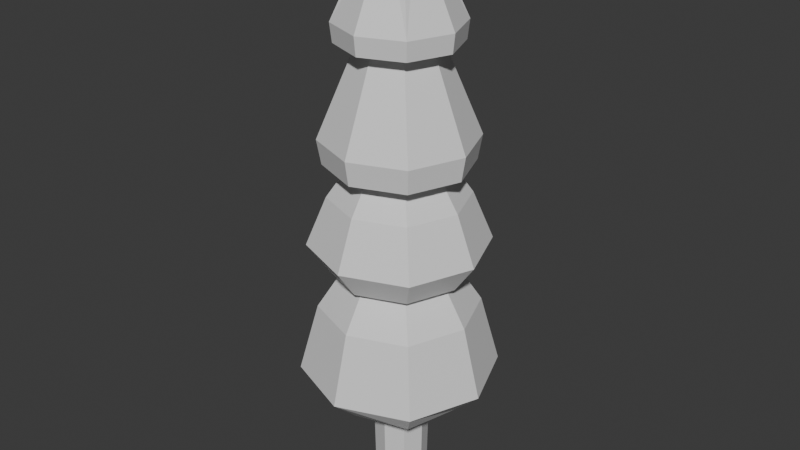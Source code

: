 # Source: arbol_v2_auo1003.blend  (saved by Blender 4.5.90; exported with 4.5.12 LTS)
import bpy
from mathutils import Matrix  # noqa: F401  (used for matrix-valued properties, if any)

bpy.ops.wm.read_factory_settings(use_empty=True)
scene = bpy.context.scene
scene.name = 'Scene'

# ---- collections
col_collection = bpy.data.collections.new('Collection'); scene.collection.children.link(col_collection)

# ---- materials (node trees are filled in below, after node groups)
mat_rboles_001 = bpy.data.materials.new('Árboles.001')

# ---- material node trees
mat_rboles_001.use_nodes = True; mat_rboles_001.node_tree.nodes.clear()
_N = mat_rboles_001.node_tree.nodes; _L = mat_rboles_001.node_tree.links
n0 = _N.new('ShaderNodeBsdfPrincipled'); n0.name = 'Principled BSDF'; n0.location = (-200, 100)
n1 = _N.new('ShaderNodeOutputMaterial'); n1.name = 'Material Output'; n1.location = (200, 100)
_L.new(n0.outputs[0], n1.inputs[0])
n1.is_active_output = True

# ---- world
world_world = bpy.data.worlds.new('World'); scene.world = world_world
world_world.use_nodes = True; world_world.node_tree.nodes.clear()
_N = world_world.node_tree.nodes; _L = world_world.node_tree.links
n0 = _N.new('ShaderNodeOutputWorld'); n0.name = 'World Output'; n0.location = (200, 100)
n1 = _N.new('ShaderNodeBackground'); n1.name = 'Background'; n1.location = (-200, 100)
n1.inputs[0].default_value = (0.05088, 0.05088, 0.05088, 1.0)
_L.new(n1.outputs[0], n0.inputs[0])
n0.is_active_output = True
world_world.color = (0.05088, 0.05088, 0.05088)
world_world.sun_shadow_jitter_overblur = 0.0

# ---- meshes
me_cube_015 = bpy.data.meshes.new('Cube.015')
me_cube_015.from_pydata([(-0.08354, -0.08883, -1.658), (-0.08223, -0.08752, -0.8534), (-0.08354, 0.09406, -1.658), (-0.08223, 0.09274, -0.8534), (0.09935, -0.08884, -1.658), (0.09804, -0.08752, -0.8534), (0.09935, 0.09406, -1.658), (0.09804, 0.09275, -0.8534), (-0.1198, -0.1251, -0.9516), (-0.1198, 0.1304, -0.9196), (0.1357, 0.1304, -0.9196), (0.1357, -0.1251, -0.9516), (0.3635, 0.3655, -0.936), (0.3635, -0.3674, -0.936), (-0.3693, 0.3655, -0.936), (-0.3693, -0.3674, -0.936), (0.262, -0.2659, 1.324), (0.262, 0.2639, 1.324), (-0.2678, -0.2659, 1.324), (-0.2678, 0.2639, 1.324), (0.09938, -0.1033, 1.963), (0.09938, 0.1013, 1.963), (-0.1052, -0.1033, 1.963), (-0.1052, 0.1013, 1.963), (0.4432, 0.4452, -0.7934), (0.4382, -0.0009651, -0.961), (-0.002912, -0.4421, -0.961), (-0.444, -0.0009689, -0.961), (-0.002912, 0.4402, -0.961), (0.3636, -0.0009613, 1.324), (-0.002912, -0.3674, 1.324), (-0.3694, -0.0009613, 1.324), (-0.002912, 0.3655, 1.324), (0.1116, -0.0009613, 1.984), (-0.00292, -0.1155, 1.984), (-0.1174, -0.0009613, 1.984), (-0.002912, 0.1136, 1.984), (0.2714, 0.2734, 1.442), (-0.2773, 0.2734, 1.442), (0.3569, -0.3608, -0.3506), (-0.3628, -0.3608, -0.3506), (-0.3628, 0.3589, -0.3506), (0.2714, -0.2753, 1.442), (-0.2773, -0.2753, 1.442), (0.3569, 0.3589, -0.3506), (0.4432, -0.4471, -0.7934), (-0.449, -0.4471, -0.7934), (-0.449, 0.4452, -0.7934), (0.6146, -0.0009613, -0.7957), (-0.002912, -0.6184, -0.7957), (-0.6204, -0.0009613, -0.7957), (-0.002912, 0.6165, -0.7957), (-0.002912, -0.0009689, -1.019), (-0.002912, -0.0009613, 2.034), (-0.3824, -0.0009613, 1.442), (-0.002912, -0.3805, 1.442), (-0.002916, 0.3786, 1.442), (0.3766, -0.0009613, 1.442), (-0.002912, 0.4968, -0.3506), (-0.5007, -0.0009613, -0.3506), (-0.002912, -0.4988, -0.3506), (0.4949, -0.0009613, -0.3506), (-0.1033, 0.002617, -1.66), (-0.1081, -0.1134, -0.872), (-0.102, 0.002617, -0.8515), (-0.1107, 0.1212, -1.638), (0.007906, 0.1138, -1.66), (0.007902, 0.1125, -0.8515), (0.1265, 0.1212, -1.638), (0.1191, 0.002617, -1.66), (0.1178, 0.002609, -0.8515), (0.1265, -0.1159, -1.642), (0.00791, -0.1086, -1.66), (0.007906, -0.1073, -0.8515), (-0.1081, 0.1186, -0.868), (0.1239, 0.1186, -0.868), (0.1239, -0.1134, -0.872), (0.007906, -0.173, -0.9576), (0.1836, 0.002609, -0.9356), (0.007902, 0.1783, -0.9136), (-0.1677, 0.002617, -0.9356), (-0.1107, -0.1159, -1.642), (0.2482, -0.2521, -0.1166), (-0.254, -0.2521, -0.1166), (-0.254, 0.2502, -0.1166), (0.2991, -0.3029, -0.1102), (0.2991, 0.301, -0.1102), (-0.3049, 0.301, -0.1102), (-0.3049, -0.3029, -0.1102), (-0.2278, 0.2239, 0.5563), (-0.4023, -0.4004, 0.07878), (0.222, -0.2258, 0.5563), (0.3965, 0.3984, 0.07878), (-0.325, 0.3212, 0.5986), (-0.325, -0.3231, 0.5986), (0.3192, -0.3231, 0.5986), (0.3192, 0.3212, 0.5986), (0.1616, 0.1636, 1.348), (-0.3441, 0.3402, 0.7545), (-0.1675, -0.1655, 1.348), (0.3383, -0.3421, 0.7545), (-0.3115, 0.3076, 0.3887), (-0.2278, -0.2258, 0.5563), (0.3057, -0.3096, 0.3887), (0.222, 0.2239, 0.5563), (0.2482, 0.2502, -0.1166), (-0.1675, 0.1636, 1.348), (0.1616, -0.1655, 1.348), (0.3383, 0.3402, 0.7545), (-0.3441, -0.3421, 0.7545), (-0.3115, -0.3096, 0.3887), (0.3057, 0.3076, 0.3887), (-0.4023, 0.3984, 0.07878), (0.3965, -0.4004, 0.07878), (0.4148, -0.0009613, -0.1102), (-0.314, -0.0009651, 0.5563), (-0.4207, -0.0009651, -0.1102), (-0.002912, 0.4168, -0.1102), (-0.002912, -0.4187, -0.1102), (-0.4485, -0.0009613, 0.5986), (0.3082, -0.0009613, 0.5563), (-0.002912, 0.3101, 0.5563), (-0.002912, -0.312, 0.5563), (-0.002912, 0.2267, 1.348), (0.4427, -0.0009613, 0.5986), (-0.002912, 0.4447, 0.5986), (-0.002912, -0.4466, 0.5986), (-0.002908, -0.2286, 1.348), (-0.2305, -0.0009613, 1.348), (0.2247, -0.0009689, 1.348), (-0.002912, -0.4279, 0.3887), (-0.002908, 0.4259, 0.3887), (0.424, -0.0009613, 0.3887), (-0.4298, -0.0009689, 0.3887), (-0.002912, 0.3464, -0.1166), (-0.3503, -0.0009613, -0.1166), (-0.002912, -0.3484, -0.1166), (0.3445, -0.0009613, -0.1166), (-0.002912, 0.471, 0.7545), (-0.002912, -0.4729, 0.7545), (-0.4749, -0.0009689, 0.7545), (0.4691, -0.0009613, 0.7545), (-0.5554, -0.0009689, 0.07878), (0.5496, -0.0009613, 0.07878), (-0.002912, 0.5516, 0.07878), (-0.002916, -0.5535, 0.07878), (-0.1517, 0.002613, -0.8698), (0.007906, 0.1622, -0.8671), (0.1675, 0.002617, -0.8698), (0.007906, -0.157, -0.8726), (0.007906, 0.002609, -1.665), (0.007906, 0.002617, -0.8476), (-0.1552, 0.002609, -1.64), (0.007906, 0.1657, -1.637), (0.171, 0.002609, -1.64), (0.007906, -0.1605, -1.643)], [], [(8, 63, 146, 80), (63, 1, 64, 146), (146, 64, 3, 74), (80, 146, 74, 9), (9, 74, 147, 79), (74, 3, 67, 147), (147, 67, 7, 75), (79, 147, 75, 10), (10, 75, 148, 78), (75, 7, 70, 148), (148, 70, 5, 76), (78, 148, 76, 11), (11, 76, 149, 77), (76, 5, 73, 149), (149, 73, 1, 63), (77, 149, 63, 8), (2, 66, 150, 62), (66, 6, 69, 150), (150, 69, 4, 72), (62, 150, 72, 0), (7, 67, 151, 70), (67, 3, 64, 151), (151, 64, 1, 73), (70, 151, 73, 5), (81, 8, 80, 152), (0, 81, 152, 62), (65, 9, 79, 153), (79, 10, 68, 153), (62, 152, 65, 2), (2, 65, 153, 66), (68, 10, 78, 154), (78, 11, 71, 154), (66, 153, 68, 6), (6, 68, 154, 69), (71, 11, 77, 155), (77, 8, 81, 155), (69, 154, 71, 4), (4, 71, 155, 72), (72, 155, 81, 0), (40, 60, 49, 46), (25, 13, 45, 48), (26, 15, 46, 49), (13, 26, 49, 45), (48, 24, 12, 25), (41, 59, 50, 47), (27, 14, 47, 50), (15, 27, 50, 46), (48, 61, 44, 24), (44, 58, 51, 24), (28, 12, 24, 51), (14, 28, 51, 47), (49, 60, 39, 45), (36, 56, 37, 21), (115, 102, 110, 133), (105, 137, 114, 86), (50, 59, 40, 46), (137, 82, 85, 114), (87, 112, 142, 116), (91, 95, 124, 120), (118, 145, 113, 85), (143, 92, 86, 114), (84, 41, 58, 134), (25, 52, 26, 13), (25, 12, 28, 52), (27, 52, 28, 14), (26, 52, 27, 15), (142, 90, 88, 116), (102, 122, 130, 110), (120, 104, 111, 132), (112, 101, 133, 142), (115, 119, 94, 102), (144, 112, 87, 117), (135, 84, 87, 116), (92, 144, 117, 86), (84, 134, 117, 87), (134, 105, 86, 117), (90, 145, 118, 88), (82, 136, 118, 85), (88, 118, 136, 83), (104, 121, 131, 111), (103, 91, 120, 132), (98, 140, 119, 93), (139, 100, 95, 126), (121, 89, 101, 131), (113, 103, 132, 143), (120, 124, 96, 104), (122, 91, 103, 130), (145, 130, 103, 113), (131, 144, 92, 111), (121, 125, 93, 89), (18, 30, 127, 99), (106, 98, 138, 123), (144, 131, 101, 112), (130, 145, 90, 110), (122, 126, 95, 91), (123, 32, 19, 106), (96, 125, 121, 104), (39, 61, 48, 45), (94, 126, 122, 102), (100, 141, 124, 95), (140, 109, 94, 119), (96, 108, 138, 125), (94, 109, 139, 126), (141, 108, 96, 124), (89, 93, 119, 115), (139, 127, 107, 100), (43, 22, 34, 55), (140, 128, 99, 109), (127, 30, 16, 107), (107, 16, 29, 129), (108, 97, 123, 138), (141, 129, 97, 108), (128, 31, 18, 99), (17, 32, 123, 97), (109, 99, 127, 139), (129, 29, 17, 97), (128, 140, 98, 106), (33, 21, 37, 57), (89, 115, 133, 101), (106, 19, 31, 128), (35, 54, 38, 23), (35, 53, 34, 22), (35, 23, 36, 53), (33, 53, 36, 21), (34, 53, 33, 20), (36, 23, 38, 56), (34, 20, 42, 55), (35, 22, 43, 54), (143, 132, 111, 92), (142, 133, 110, 90), (83, 135, 116, 88), (83, 40, 59, 135), (41, 84, 135, 59), (82, 39, 60, 136), (40, 83, 136, 60), (105, 44, 61, 137), (51, 58, 41, 47), (39, 82, 137, 61), (134, 58, 44, 105), (18, 43, 55, 30), (38, 54, 31, 19), (138, 98, 93, 125), (37, 56, 32, 17), (31, 54, 43, 18), (16, 42, 57, 29), (30, 55, 42, 16), (32, 56, 38, 19), (29, 57, 37, 17), (80, 9, 65, 152), (85, 113, 143, 114), (129, 141, 100, 107), (42, 20, 33, 57)])
_uv = me_cube_015.uv_layers.new(name='UVMap')
_uv.uv.foreach_set('vector', [0.1721, 0.9422, 0.1747, 0.951, 0.1615, 0.9596, 0.1561, 0.9499, 0.1747, 0.951, 0.1763, 0.955, 0.1695, 0.9655, 0.1615, 0.9596, 0.2123, 0.9601, 0.204, 0.9657, 0.1973, 0.9549, 0.1989, 0.9511, 0.218, 0.9507, 0.2123, 0.9601, 0.1989, 0.9511, 0.2009, 0.9456, 0.2009, 0.9456, 0.1989, 0.9511, 0.1865, 0.9487, 0.1866, 0.944, 0.1989, 0.9511, 0.1973, 0.9549, 0.1864, 0.954, 0.1865, 0.9487, 0.1865, 0.9487, 0.1864, 0.954, 0.1755, 0.9544, 0.174, 0.9505, 0.1866, 0.944, 0.1865, 0.9487, 0.174, 0.9505, 0.1723, 0.945, 0.1723, 0.945, 0.174, 0.9505, 0.1603, 0.959, 0.155, 0.9494, 0.174, 0.9505, 0.1755, 0.9544, 0.1684, 0.965, 0.1603, 0.959, 0.2127, 0.96, 0.2047, 0.9657, 0.1979, 0.9551, 0.1996, 0.9511, 0.2182, 0.9503, 0.2127, 0.96, 0.1996, 0.9511, 0.2023, 0.9424, 0.2023, 0.9424, 0.1996, 0.9511, 0.1872, 0.949, 0.1872, 0.94, 0.1996, 0.9511, 0.1979, 0.9551, 0.1871, 0.9544, 0.1872, 0.949, 0.1872, 0.949, 0.1871, 0.9544, 0.1763, 0.955, 0.1747, 0.951, 0.1872, 0.94, 0.1872, 0.949, 0.1747, 0.951, 0.1721, 0.9422, 0.1994, 0.8563, 0.1884, 0.8566, 0.1888, 0.8412, 0.2064, 0.8458, 0.1884, 0.8566, 0.1775, 0.8558, 0.1709, 0.845, 0.1888, 0.8412, 0.1878, 0.8414, 0.2057, 0.8457, 0.1987, 0.8565, 0.1877, 0.8569, 0.1699, 0.8455, 0.1878, 0.8414, 0.1877, 0.8569, 0.1768, 0.8563, 0.1755, 0.9544, 0.1864, 0.954, 0.1861, 0.9695, 0.1684, 0.965, 0.1864, 0.954, 0.1973, 0.9549, 0.204, 0.9657, 0.1861, 0.9695, 0.187, 0.9697, 0.1695, 0.9655, 0.1763, 0.955, 0.1871, 0.9544, 0.2047, 0.9657, 0.187, 0.9697, 0.1871, 0.9544, 0.1979, 0.9551, 0.1751, 0.8603, 0.1721, 0.9422, 0.1561, 0.9499, 0.1614, 0.8515, 0.1768, 0.8563, 0.1751, 0.8603, 0.1614, 0.8515, 0.1699, 0.8455, 0.201, 0.8605, 0.2009, 0.9456, 0.1866, 0.944, 0.1883, 0.8624, 0.1866, 0.944, 0.1723, 0.945, 0.1757, 0.86, 0.1883, 0.8624, 0.2064, 0.8458, 0.2146, 0.852, 0.201, 0.8605, 0.1994, 0.8563, 0.1994, 0.8563, 0.201, 0.8605, 0.1883, 0.8624, 0.1884, 0.8566, 0.1757, 0.86, 0.1723, 0.945, 0.155, 0.9494, 0.1625, 0.8509, 0.2182, 0.9503, 0.2023, 0.9424, 0.2003, 0.8605, 0.2141, 0.8518, 0.1884, 0.8566, 0.1883, 0.8624, 0.1757, 0.86, 0.1775, 0.8558, 0.1775, 0.8558, 0.1757, 0.86, 0.1625, 0.8509, 0.1709, 0.845, 0.2003, 0.8605, 0.2023, 0.9424, 0.1872, 0.94, 0.1877, 0.8625, 0.1872, 0.94, 0.1721, 0.9422, 0.1751, 0.8603, 0.1877, 0.8625, 0.2057, 0.8457, 0.2141, 0.8518, 0.2003, 0.8605, 0.1987, 0.8565, 0.1987, 0.8565, 0.2003, 0.8605, 0.1877, 0.8625, 0.1877, 0.8569, 0.1877, 0.8569, 0.1877, 0.8625, 0.1751, 0.8603, 0.1768, 0.8563, 0.7504, 0.5311, 0.7212, 0.5348, 0.7214, 0.5086, 0.7435, 0.5038, 0.6945, 0.4752, 0.7021, 0.4952, 0.6993, 0.5036, 0.6767, 0.4854, 0.7214, 0.4973, 0.7407, 0.4955, 0.7435, 0.5038, 0.7214, 0.5086, 0.7021, 0.4952, 0.7214, 0.4973, 0.7214, 0.5086, 0.6993, 0.5036, 0.7671, 0.4859, 0.7443, 0.5037, 0.7416, 0.4954, 0.7495, 0.4754, 0.6928, 0.5307, 0.6618, 0.5219, 0.6775, 0.4853, 0.7001, 0.5035, 0.6953, 0.4751, 0.703, 0.4951, 0.7001, 0.5035, 0.6775, 0.4853, 0.7407, 0.4955, 0.7487, 0.4755, 0.7663, 0.4859, 0.7435, 0.5038, 0.7671, 0.4859, 0.7823, 0.5227, 0.7512, 0.531, 0.7443, 0.5037, 0.7512, 0.531, 0.722, 0.5347, 0.7222, 0.5085, 0.7443, 0.5037, 0.7222, 0.4972, 0.7416, 0.4954, 0.7443, 0.5037, 0.7222, 0.5085, 0.703, 0.4951, 0.7222, 0.4972, 0.7222, 0.5085, 0.7001, 0.5035, 0.7214, 0.5086, 0.7212, 0.5348, 0.692, 0.5307, 0.6993, 0.5036, 0.7194, 0.9533, 0.7199, 0.8662, 0.759, 0.8685, 0.7367, 0.952, 0.8052, 0.6653, 0.7645, 0.6682, 0.7635, 0.6352, 0.8081, 0.6354, 0.7561, 0.56, 0.7878, 0.5512, 0.7945, 0.5581, 0.7578, 0.5689, 0.7663, 0.4859, 0.7815, 0.5228, 0.7504, 0.5311, 0.7435, 0.5038, 0.6552, 0.5505, 0.6868, 0.5596, 0.685, 0.5685, 0.6485, 0.5573, 0.6858, 0.5685, 0.6811, 0.5962, 0.6332, 0.5894, 0.6493, 0.5572, 0.6763, 0.6677, 0.6743, 0.6902, 0.623, 0.6856, 0.6356, 0.6642, 0.721, 0.5714, 0.7208, 0.599, 0.6803, 0.5963, 0.685, 0.5685, 0.8101, 0.5906, 0.7621, 0.5968, 0.7578, 0.5689, 0.7945, 0.5581, 0.6876, 0.5595, 0.6928, 0.5307, 0.722, 0.5347, 0.7218, 0.5627, 0.6945, 0.4752, 0.7216, 0.472, 0.7214, 0.4973, 0.7021, 0.4952, 0.7495, 0.4754, 0.7416, 0.4954, 0.7222, 0.4972, 0.7224, 0.4719, 0.6953, 0.4751, 0.7224, 0.4719, 0.7222, 0.4972, 0.703, 0.4951, 0.7214, 0.4973, 0.7216, 0.472, 0.7487, 0.4755, 0.7407, 0.4955, 0.8093, 0.5906, 0.7613, 0.5968, 0.757, 0.569, 0.7936, 0.5582, 0.7645, 0.6682, 0.7204, 0.6688, 0.7206, 0.6364, 0.7635, 0.6352, 0.806, 0.6652, 0.7653, 0.6682, 0.7643, 0.6351, 0.8089, 0.6354, 0.6811, 0.5962, 0.6784, 0.6346, 0.6338, 0.6343, 0.6332, 0.5894, 0.8052, 0.6653, 0.8175, 0.6868, 0.7662, 0.6908, 0.7645, 0.6682, 0.7216, 0.599, 0.6811, 0.5962, 0.6858, 0.5685, 0.7218, 0.5714, 0.656, 0.5504, 0.6876, 0.5595, 0.6858, 0.5685, 0.6493, 0.5572, 0.7621, 0.5968, 0.7216, 0.599, 0.7218, 0.5714, 0.7578, 0.5689, 0.6876, 0.5595, 0.7218, 0.5627, 0.7218, 0.5714, 0.6858, 0.5685, 0.7218, 0.5627, 0.7561, 0.56, 0.7578, 0.5689, 0.7218, 0.5714, 0.7613, 0.5968, 0.7208, 0.599, 0.721, 0.5714, 0.757, 0.569, 0.6868, 0.5596, 0.721, 0.5628, 0.721, 0.5714, 0.685, 0.5685, 0.757, 0.569, 0.721, 0.5714, 0.721, 0.5628, 0.7553, 0.56, 0.7653, 0.6682, 0.7212, 0.6688, 0.7214, 0.6364, 0.7643, 0.6351, 0.6776, 0.6347, 0.6763, 0.6677, 0.6356, 0.6642, 0.633, 0.6343, 0.6739, 0.7122, 0.6196, 0.7134, 0.6238, 0.6855, 0.6751, 0.6902, 0.7201, 0.7127, 0.6731, 0.7123, 0.6743, 0.6902, 0.7202, 0.6909, 0.7212, 0.6688, 0.6771, 0.6676, 0.6784, 0.6346, 0.7214, 0.6364, 0.6803, 0.5963, 0.6776, 0.6347, 0.633, 0.6343, 0.6324, 0.5895, 0.806, 0.6652, 0.8183, 0.6868, 0.767, 0.6907, 0.7653, 0.6682, 0.7204, 0.6688, 0.6763, 0.6677, 0.6776, 0.6347, 0.7206, 0.6364, 0.7208, 0.599, 0.7206, 0.6364, 0.6776, 0.6347, 0.6803, 0.5963, 0.7214, 0.6364, 0.7216, 0.599, 0.7621, 0.5968, 0.7643, 0.6351, 0.7212, 0.6688, 0.721, 0.6908, 0.6751, 0.6902, 0.6771, 0.6676, 0.759, 0.8515, 0.7192, 0.8497, 0.7194, 0.8215, 0.7589, 0.8227, 0.6807, 0.8221, 0.6739, 0.7122, 0.7209, 0.7127, 0.7202, 0.8214, 0.7216, 0.599, 0.7214, 0.6364, 0.6784, 0.6346, 0.6811, 0.5962, 0.7206, 0.6364, 0.7208, 0.599, 0.7613, 0.5968, 0.7635, 0.6352, 0.7204, 0.6688, 0.7202, 0.6909, 0.6743, 0.6902, 0.6763, 0.6677, 0.7202, 0.8214, 0.72, 0.8496, 0.6802, 0.8509, 0.6807, 0.8221, 0.767, 0.6907, 0.721, 0.6908, 0.7212, 0.6688, 0.7653, 0.6682, 0.692, 0.5307, 0.661, 0.522, 0.6767, 0.4854, 0.6993, 0.5036, 0.7662, 0.6908, 0.7202, 0.6909, 0.7204, 0.6688, 0.7645, 0.6682, 0.6731, 0.7123, 0.6188, 0.7135, 0.623, 0.6856, 0.6743, 0.6902, 0.8214, 0.7148, 0.767, 0.7129, 0.7662, 0.6908, 0.8175, 0.6868, 0.767, 0.6907, 0.7678, 0.7128, 0.7209, 0.7127, 0.721, 0.6908, 0.7662, 0.6908, 0.767, 0.7129, 0.7201, 0.7127, 0.7202, 0.6909, 0.8222, 0.7147, 0.7678, 0.7128, 0.767, 0.6907, 0.8183, 0.6868, 0.6771, 0.6676, 0.6751, 0.6902, 0.6238, 0.6855, 0.6364, 0.6641, 0.7201, 0.7127, 0.7194, 0.8215, 0.6798, 0.8222, 0.6731, 0.7123, 0.7582, 0.8686, 0.7359, 0.9521, 0.7186, 0.9534, 0.7191, 0.8662, 0.8214, 0.7148, 0.7945, 0.8255, 0.7589, 0.8227, 0.767, 0.7129, 0.7194, 0.8215, 0.7192, 0.8497, 0.6794, 0.851, 0.6798, 0.8222, 0.6798, 0.8222, 0.6794, 0.851, 0.6342, 0.8536, 0.6442, 0.8246, 0.7678, 0.7128, 0.7597, 0.8226, 0.7202, 0.8214, 0.7209, 0.7127, 0.8222, 0.7147, 0.7953, 0.8255, 0.7597, 0.8226, 0.7678, 0.7128, 0.7945, 0.8255, 0.8041, 0.8547, 0.759, 0.8515, 0.7589, 0.8227, 0.7598, 0.8514, 0.72, 0.8496, 0.7202, 0.8214, 0.7597, 0.8226, 0.767, 0.7129, 0.7589, 0.8227, 0.7194, 0.8215, 0.7201, 0.7127, 0.7953, 0.8255, 0.805, 0.8546, 0.7598, 0.8514, 0.7597, 0.8226, 0.645, 0.8245, 0.6196, 0.7134, 0.6739, 0.7122, 0.6807, 0.8221, 0.7431, 0.9699, 0.7367, 0.952, 0.759, 0.8685, 0.8039, 0.8762, 0.6771, 0.6676, 0.6364, 0.6641, 0.6338, 0.6343, 0.6784, 0.6346, 0.6807, 0.8221, 0.6802, 0.8509, 0.635, 0.8535, 0.645, 0.8245, 0.6954, 0.9696, 0.6359, 0.8751, 0.6808, 0.868, 0.7021, 0.9518, 0.7423, 0.97, 0.7184, 0.9761, 0.7186, 0.9534, 0.7359, 0.9521, 0.6954, 0.9696, 0.7021, 0.9518, 0.7194, 0.9533, 0.7192, 0.976, 0.7431, 0.9699, 0.7192, 0.976, 0.7194, 0.9533, 0.7367, 0.952, 0.7186, 0.9534, 0.7184, 0.9761, 0.6946, 0.9697, 0.7013, 0.9518, 0.7194, 0.9533, 0.7021, 0.9518, 0.6808, 0.868, 0.7199, 0.8662, 0.7186, 0.9534, 0.7013, 0.9518, 0.68, 0.8681, 0.7191, 0.8662, 0.7423, 0.97, 0.7359, 0.9521, 0.7582, 0.8686, 0.8031, 0.8762, 0.8101, 0.5906, 0.8089, 0.6354, 0.7643, 0.6351, 0.7621, 0.5968, 0.8093, 0.5906, 0.8081, 0.6354, 0.7635, 0.6352, 0.7613, 0.5968, 0.7553, 0.56, 0.787, 0.5513, 0.7936, 0.5582, 0.757, 0.569, 0.7553, 0.56, 0.7504, 0.5311, 0.7815, 0.5228, 0.787, 0.5513, 0.6928, 0.5307, 0.6876, 0.5595, 0.656, 0.5504, 0.6618, 0.5219, 0.6868, 0.5596, 0.692, 0.5307, 0.7212, 0.5348, 0.721, 0.5628, 0.7504, 0.5311, 0.7553, 0.56, 0.721, 0.5628, 0.7212, 0.5348, 0.7561, 0.56, 0.7512, 0.531, 0.7823, 0.5227, 0.7878, 0.5512, 0.7222, 0.5085, 0.722, 0.5347, 0.6928, 0.5307, 0.7001, 0.5035, 0.692, 0.5307, 0.6868, 0.5596, 0.6552, 0.5505, 0.661, 0.522, 0.7218, 0.5627, 0.722, 0.5347, 0.7512, 0.531, 0.7561, 0.56, 0.759, 0.8515, 0.7582, 0.8686, 0.7191, 0.8662, 0.7192, 0.8497, 0.6808, 0.868, 0.6359, 0.8751, 0.635, 0.8535, 0.6802, 0.8509, 0.7209, 0.7127, 0.6739, 0.7122, 0.6751, 0.6902, 0.721, 0.6908, 0.759, 0.8685, 0.7199, 0.8662, 0.72, 0.8496, 0.7598, 0.8514, 0.8041, 0.8547, 0.8031, 0.8762, 0.7582, 0.8686, 0.759, 0.8515, 0.6794, 0.851, 0.68, 0.8681, 0.635, 0.8752, 0.6342, 0.8536, 0.7192, 0.8497, 0.7191, 0.8662, 0.68, 0.8681, 0.6794, 0.851, 0.72, 0.8496, 0.7199, 0.8662, 0.6808, 0.868, 0.6802, 0.8509, 0.805, 0.8546, 0.8039, 0.8762, 0.759, 0.8685, 0.7598, 0.8514, 0.218, 0.9507, 0.2009, 0.9456, 0.201, 0.8605, 0.2146, 0.852, 0.685, 0.5685, 0.6803, 0.5963, 0.6324, 0.5895, 0.6485, 0.5573, 0.6442, 0.8246, 0.6188, 0.7135, 0.6731, 0.7123, 0.6798, 0.8222, 0.68, 0.8681, 0.7013, 0.9518, 0.6946, 0.9697, 0.635, 0.8752])
me_cube_015.materials.append(mat_rboles_001)
me_cube_015.update()

# ---- objects
ob_arboles_001 = bpy.data.objects.new('Arboles.001', me_cube_015)

# ---- transforms, parenting, visibility, modifiers, constraints
ob_arboles_001.location = (-3.725e-09, 0.0, -2.384e-07)
ob_arboles_001.scale = (1.827, 1.827, 1.827)

# ---- collection membership
col_collection.objects.link(ob_arboles_001)

# ---- scene / render settings (as saved in the file)
scene.frame_start = 1; scene.frame_end = 250; scene.frame_set(1)
scene.render.engine = 'BLENDER_EEVEE_NEXT'
bpy.context.view_layer.update()

# ---- added for rendering (the .blend has no active camera and no usable light): camera, sun
cam_auto = bpy.data.cameras.new('AutoCamera')
cam_auto.lens = 50.0
cam_auto.sensor_width = 36.0
cam_auto.clip_end = 1000.0
ob_auto_camera = bpy.data.objects.new('AutoCamera', cam_auto)
scene.collection.objects.link(ob_auto_camera)
ob_auto_camera.location = (6.90866, -8.29853, 5.86816)
ob_auto_camera.rotation_euler = (1.09748, -7.21219e-08, 0.694738)
scene.camera = ob_auto_camera
light_auto_sun = bpy.data.lights.new('AutoSun', 'SUN')
light_auto_sun.energy = 3.0
light_auto_sun.angle = 0.0523599
ob_auto_sun = bpy.data.objects.new('AutoSun', light_auto_sun)
scene.collection.objects.link(ob_auto_sun)
ob_auto_sun.rotation_euler = (0.872665, 0.174533, 0.523599)
bpy.context.view_layer.update()
